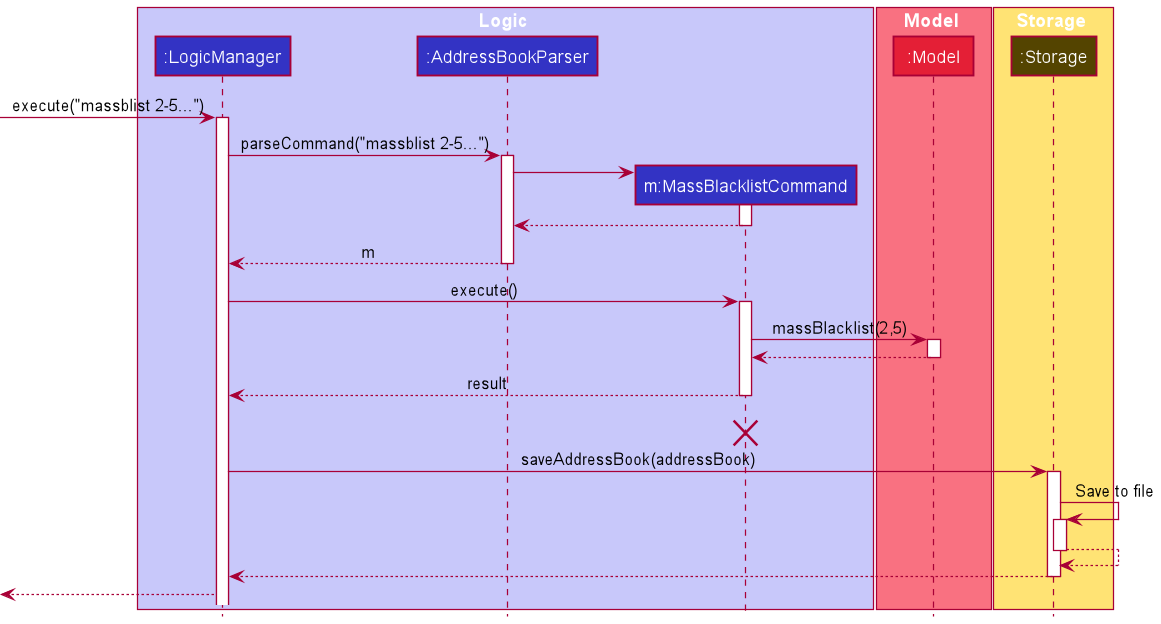

The diagram above was rendered by PlantUML. Its source (embedded in the PNG):
@startuml
!include Style.puml


box Logic LOGIC_COLOR_T1
participant ":LogicManager" as LogicManager LOGIC_COLOR
participant ":AddressBookParser" as AddressBookParser LOGIC_COLOR
participant "m:MassBlacklistCommand" as MassBlacklistCommand LOGIC_COLOR
end box

box Model MODEL_COLOR_T1
participant ":Model" as Model MODEL_COLOR_T2
end box

box Storage STORAGE_COLOR_T1
participant ":Storage" as Storage STORAGE_COLOR_T2
end box


 -> LogicManager : execute("massblist 2-5...")
activate LogicManager

LogicManager -> AddressBookParser : parseCommand("massblist 2-5...")
activate AddressBookParser

create MassBlacklistCommand
AddressBookParser -> MassBlacklistCommand :
activate MassBlacklistCommand

MassBlacklistCommand --> AddressBookParser :
deactivate MassBlacklistCommand

AddressBookParser --> LogicManager : m
deactivate AddressBookParser

LogicManager -> MassBlacklistCommand : execute()
activate MassBlacklistCommand

MassBlacklistCommand -> Model : massBlacklist(2,5)
activate Model

Model --> MassBlacklistCommand :
deactivate Model
MassBlacklistCommand --> LogicManager : result
deactivate MassBlacklistCommand
MassBlacklistCommand -[hidden]-> LogicManager : result
destroy MassBlacklistCommand


LogicManager -> Storage : saveAddressBook(addressBook)
activate Storage

Storage -> Storage : Save to file
activate Storage

Storage --> Storage
deactivate Storage


Storage --> LogicManager :
deactivate Storage

<-- LogicManager

@enduml